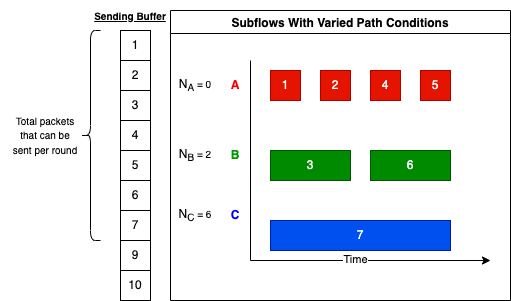

The diagram above was exported from draw.io. Its source (the exported page's mxGraphModel, read from the mxfile embedded in the PNG):
<mxGraphModel dx="757" dy="474" grid="1" gridSize="10" guides="1" tooltips="1" connect="1" arrows="1" fold="1" page="1" pageScale="1" pageWidth="850" pageHeight="1100" math="0" shadow="0">
  <root>
    <mxCell id="0" />
    <mxCell id="1" parent="0" />
    <mxCell id="6-akEdzkcFDy9jIUZGEu-1" value="Subflows With Varied Path Conditions" style="swimlane;" parent="1" vertex="1">
      <mxGeometry x="240" y="350" width="340" height="290" as="geometry" />
    </mxCell>
    <mxCell id="6-akEdzkcFDy9jIUZGEu-4" value="&lt;b&gt;&lt;font color=&quot;#ff0000&quot;&gt;A&lt;/font&gt;&lt;/b&gt;" style="text;html=1;strokeColor=none;fillColor=none;align=center;verticalAlign=middle;whiteSpace=wrap;rounded=0;container=0;" parent="6-akEdzkcFDy9jIUZGEu-1" vertex="1">
      <mxGeometry x="50" y="60" width="30" height="30" as="geometry" />
    </mxCell>
    <mxCell id="6-akEdzkcFDy9jIUZGEu-6" value="&lt;b&gt;&lt;font color=&quot;#0000ff&quot;&gt;C&lt;/font&gt;&lt;/b&gt;" style="text;html=1;strokeColor=none;fillColor=none;align=center;verticalAlign=middle;whiteSpace=wrap;rounded=0;container=0;" parent="6-akEdzkcFDy9jIUZGEu-1" vertex="1">
      <mxGeometry x="50" y="190" width="30" height="30" as="geometry" />
    </mxCell>
    <mxCell id="6-akEdzkcFDy9jIUZGEu-5" value="&lt;b&gt;&lt;font color=&quot;#009900&quot;&gt;B&lt;/font&gt;&lt;/b&gt;" style="text;html=1;strokeColor=none;fillColor=none;align=center;verticalAlign=middle;whiteSpace=wrap;rounded=0;container=0;" parent="6-akEdzkcFDy9jIUZGEu-1" vertex="1">
      <mxGeometry x="50" y="130" width="30" height="30" as="geometry" />
    </mxCell>
    <mxCell id="6-akEdzkcFDy9jIUZGEu-9" value="1" style="whiteSpace=wrap;html=1;aspect=fixed;fillColor=#e51400;fontColor=#ffffff;strokeColor=#B20000;container=0;" parent="6-akEdzkcFDy9jIUZGEu-1" vertex="1">
      <mxGeometry x="100" y="60" width="30" height="30" as="geometry" />
    </mxCell>
    <mxCell id="6-akEdzkcFDy9jIUZGEu-12" value="5" style="whiteSpace=wrap;html=1;aspect=fixed;fillColor=#e51400;fontColor=#ffffff;strokeColor=#B20000;container=0;" parent="6-akEdzkcFDy9jIUZGEu-1" vertex="1">
      <mxGeometry x="250" y="60" width="30" height="30" as="geometry" />
    </mxCell>
    <mxCell id="6-akEdzkcFDy9jIUZGEu-11" value="4" style="whiteSpace=wrap;html=1;aspect=fixed;fillColor=#e51400;fontColor=#ffffff;strokeColor=#B20000;container=0;" parent="6-akEdzkcFDy9jIUZGEu-1" vertex="1">
      <mxGeometry x="200" y="60" width="30" height="30" as="geometry" />
    </mxCell>
    <mxCell id="6-akEdzkcFDy9jIUZGEu-10" value="2" style="whiteSpace=wrap;html=1;aspect=fixed;fillColor=#e51400;fontColor=#ffffff;strokeColor=#B20000;container=0;" parent="6-akEdzkcFDy9jIUZGEu-1" vertex="1">
      <mxGeometry x="150" y="60" width="30" height="30" as="geometry" />
    </mxCell>
    <mxCell id="6-akEdzkcFDy9jIUZGEu-14" value="3" style="rounded=0;whiteSpace=wrap;html=1;fillColor=#008a00;fontColor=#ffffff;strokeColor=#005700;container=0;" parent="6-akEdzkcFDy9jIUZGEu-1" vertex="1">
      <mxGeometry x="100" y="140" width="80" height="30" as="geometry" />
    </mxCell>
    <mxCell id="6-akEdzkcFDy9jIUZGEu-15" value="6" style="rounded=0;whiteSpace=wrap;html=1;fillColor=#008a00;fontColor=#ffffff;strokeColor=#005700;container=0;" parent="6-akEdzkcFDy9jIUZGEu-1" vertex="1">
      <mxGeometry x="200" y="140" width="80" height="30" as="geometry" />
    </mxCell>
    <mxCell id="6-akEdzkcFDy9jIUZGEu-16" value="7" style="rounded=0;whiteSpace=wrap;html=1;fillColor=#0050ef;fontColor=#ffffff;strokeColor=#001DBC;container=0;" parent="6-akEdzkcFDy9jIUZGEu-1" vertex="1">
      <mxGeometry x="100" y="210" width="180" height="30" as="geometry" />
    </mxCell>
    <mxCell id="6-akEdzkcFDy9jIUZGEu-20" value="N&lt;sub&gt;A&lt;/sub&gt;&lt;span style=&quot;font-size: 10px;&quot;&gt;&amp;nbsp;= 0&lt;br&gt;&lt;/span&gt;" style="text;html=1;strokeColor=none;fillColor=none;align=center;verticalAlign=middle;whiteSpace=wrap;rounded=0;container=0;" parent="6-akEdzkcFDy9jIUZGEu-1" vertex="1">
      <mxGeometry y="60" width="50" height="30" as="geometry" />
    </mxCell>
    <mxCell id="6-akEdzkcFDy9jIUZGEu-22" value="N&lt;sub&gt;C&lt;/sub&gt;&lt;span style=&quot;font-size: 10px;&quot;&gt;&amp;nbsp;= 6&lt;br&gt;&lt;/span&gt;" style="text;html=1;strokeColor=none;fillColor=none;align=center;verticalAlign=middle;whiteSpace=wrap;rounded=0;container=0;" parent="6-akEdzkcFDy9jIUZGEu-1" vertex="1">
      <mxGeometry y="190" width="50" height="30" as="geometry" />
    </mxCell>
    <mxCell id="6-akEdzkcFDy9jIUZGEu-21" value="N&lt;sub&gt;B&lt;/sub&gt;&lt;span style=&quot;font-size: 10px;&quot;&gt;&amp;nbsp;= 2&lt;br&gt;&lt;/span&gt;" style="text;html=1;strokeColor=none;fillColor=none;align=center;verticalAlign=middle;whiteSpace=wrap;rounded=0;container=0;" parent="6-akEdzkcFDy9jIUZGEu-1" vertex="1">
      <mxGeometry y="130" width="50" height="30" as="geometry" />
    </mxCell>
    <mxCell id="6-akEdzkcFDy9jIUZGEu-2" value="" style="endArrow=none;html=1;rounded=0;" parent="1" edge="1">
      <mxGeometry width="50" height="50" relative="1" as="geometry">
        <mxPoint x="320" y="600" as="sourcePoint" />
        <mxPoint x="320" y="400" as="targetPoint" />
      </mxGeometry>
    </mxCell>
    <mxCell id="6-akEdzkcFDy9jIUZGEu-17" value="" style="endArrow=classic;html=1;rounded=0;" parent="1" edge="1">
      <mxGeometry width="50" height="50" relative="1" as="geometry">
        <mxPoint x="320" y="600" as="sourcePoint" />
        <mxPoint x="560" y="600" as="targetPoint" />
      </mxGeometry>
    </mxCell>
    <mxCell id="6-akEdzkcFDy9jIUZGEu-19" value="Time" style="edgeLabel;html=1;align=center;verticalAlign=middle;resizable=0;points=[];container=0;" parent="6-akEdzkcFDy9jIUZGEu-17" vertex="1" connectable="0">
      <mxGeometry x="-0.1837" y="1" relative="1" as="geometry">
        <mxPoint x="7" as="offset" />
      </mxGeometry>
    </mxCell>
    <mxCell id="6-akEdzkcFDy9jIUZGEu-55" value="&lt;b&gt;&lt;u&gt;Sending Buffer&lt;/u&gt;&lt;/b&gt;" style="text;html=1;strokeColor=none;fillColor=none;align=center;verticalAlign=middle;whiteSpace=wrap;rounded=0;fontSize=10;" parent="1" vertex="1">
      <mxGeometry x="160" y="340" width="80" height="30" as="geometry" />
    </mxCell>
    <mxCell id="6-akEdzkcFDy9jIUZGEu-56" value="" style="group" parent="1" vertex="1" connectable="0">
      <mxGeometry x="70" y="370" width="150" height="270" as="geometry" />
    </mxCell>
    <mxCell id="6-akEdzkcFDy9jIUZGEu-42" value="" style="shape=curlyBracket;whiteSpace=wrap;html=1;rounded=1;" parent="6-akEdzkcFDy9jIUZGEu-56" vertex="1">
      <mxGeometry x="80" width="20" height="210" as="geometry" />
    </mxCell>
    <mxCell id="6-akEdzkcFDy9jIUZGEu-53" value="" style="group" parent="6-akEdzkcFDy9jIUZGEu-56" vertex="1" connectable="0">
      <mxGeometry x="120" width="30" height="270" as="geometry" />
    </mxCell>
    <mxCell id="6-akEdzkcFDy9jIUZGEu-37" value="" style="group" parent="6-akEdzkcFDy9jIUZGEu-53" vertex="1" connectable="0">
      <mxGeometry width="30" height="210" as="geometry" />
    </mxCell>
    <mxCell id="6-akEdzkcFDy9jIUZGEu-27" value="1" style="whiteSpace=wrap;html=1;aspect=fixed;" parent="6-akEdzkcFDy9jIUZGEu-37" vertex="1">
      <mxGeometry width="30" height="30" as="geometry" />
    </mxCell>
    <mxCell id="6-akEdzkcFDy9jIUZGEu-28" value="2" style="whiteSpace=wrap;html=1;aspect=fixed;" parent="6-akEdzkcFDy9jIUZGEu-37" vertex="1">
      <mxGeometry y="30" width="30" height="30" as="geometry" />
    </mxCell>
    <mxCell id="6-akEdzkcFDy9jIUZGEu-29" value="7" style="whiteSpace=wrap;html=1;aspect=fixed;" parent="6-akEdzkcFDy9jIUZGEu-37" vertex="1">
      <mxGeometry y="180" width="30" height="30" as="geometry" />
    </mxCell>
    <mxCell id="6-akEdzkcFDy9jIUZGEu-30" value="6" style="whiteSpace=wrap;html=1;aspect=fixed;" parent="6-akEdzkcFDy9jIUZGEu-37" vertex="1">
      <mxGeometry y="150" width="30" height="30" as="geometry" />
    </mxCell>
    <mxCell id="6-akEdzkcFDy9jIUZGEu-31" value="3" style="whiteSpace=wrap;html=1;aspect=fixed;" parent="6-akEdzkcFDy9jIUZGEu-37" vertex="1">
      <mxGeometry y="60" width="30" height="30" as="geometry" />
    </mxCell>
    <mxCell id="6-akEdzkcFDy9jIUZGEu-32" value="4" style="whiteSpace=wrap;html=1;aspect=fixed;" parent="6-akEdzkcFDy9jIUZGEu-37" vertex="1">
      <mxGeometry y="90" width="30" height="30" as="geometry" />
    </mxCell>
    <mxCell id="6-akEdzkcFDy9jIUZGEu-33" value="5" style="whiteSpace=wrap;html=1;aspect=fixed;" parent="6-akEdzkcFDy9jIUZGEu-37" vertex="1">
      <mxGeometry y="120" width="30" height="30" as="geometry" />
    </mxCell>
    <mxCell id="6-akEdzkcFDy9jIUZGEu-51" value="10" style="whiteSpace=wrap;html=1;aspect=fixed;" parent="6-akEdzkcFDy9jIUZGEu-53" vertex="1">
      <mxGeometry y="240" width="30" height="30" as="geometry" />
    </mxCell>
    <mxCell id="6-akEdzkcFDy9jIUZGEu-52" value="9" style="whiteSpace=wrap;html=1;aspect=fixed;" parent="6-akEdzkcFDy9jIUZGEu-53" vertex="1">
      <mxGeometry y="210" width="30" height="30" as="geometry" />
    </mxCell>
    <mxCell id="6-akEdzkcFDy9jIUZGEu-54" value="&lt;div style=&quot;&quot;&gt;&lt;span style=&quot;font-size: 10px; background-color: initial;&quot;&gt;Total packets that can be sent per round&lt;/span&gt;&lt;/div&gt;" style="text;html=1;strokeColor=none;fillColor=none;align=center;verticalAlign=middle;whiteSpace=wrap;rounded=0;" parent="6-akEdzkcFDy9jIUZGEu-56" vertex="1">
      <mxGeometry x="10" y="75" width="70" height="60" as="geometry" />
    </mxCell>
  </root>
</mxGraphModel>